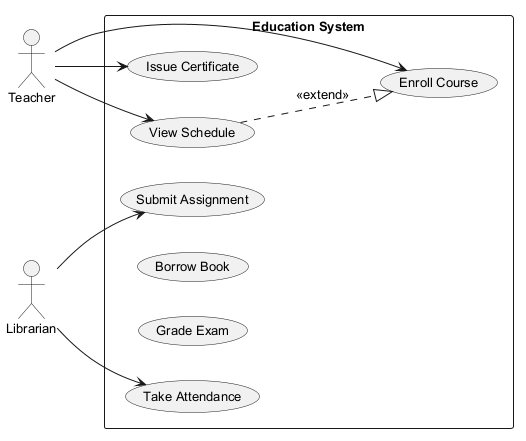

The diagram above was rendered by PlantUML. Its source (embedded in the PNG):
@startuml
skinparam backgroundColor #FFFFFF
skinparam classBackgroundColor #F3E5F5
skinparam classBorderColor #6A1B9A
skinparam defaultFontSize 13
left to right direction
actor "Teacher" as Teacher
actor "Librarian" as Librarian
rectangle "Education System" {
  usecase "View Schedule" as UC_ViewSchedule
  usecase "Issue Certificate" as UC_IssueCertificate
  usecase "Take Attendance" as UC_TakeAttendance
  usecase "Borrow Book" as UC_BorrowBook
  usecase "Grade Exam" as UC_GradeExam
  usecase "Enroll Course" as UC_EnrollCourse
  usecase "Submit Assignment" as UC_SubmitAssignment
}
Teacher --> UC_IssueCertificate
Teacher --> UC_ViewSchedule
Teacher --> UC_EnrollCourse
Librarian --> UC_SubmitAssignment
Librarian --> UC_TakeAttendance
UC_ViewSchedule ..|> UC_EnrollCourse : <<extend>>
@enduml